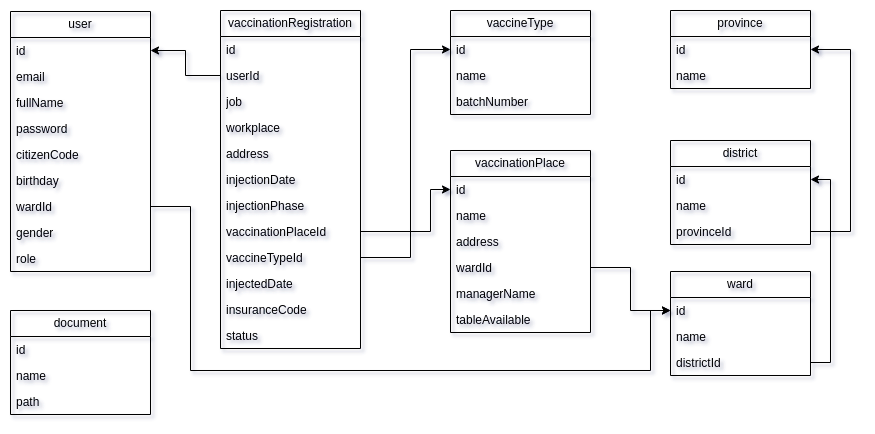

The diagram above was exported from draw.io. Its source (the exported page's mxGraphModel, read from the mxfile embedded in the PNG):
<mxGraphModel dx="1394" dy="803" grid="1" gridSize="10" guides="1" tooltips="1" connect="1" arrows="1" fold="1" page="1" pageScale="1" pageWidth="1100" pageHeight="850" background="none" math="0" shadow="0">
  <root>
    <mxCell id="0" />
    <mxCell id="1" parent="0" />
    <mxCell id="ApgUD-ugMRJObxuYef2v-26" value="user" style="swimlane;fontStyle=0;childLayout=stackLayout;horizontal=1;startSize=26;fillColor=none;horizontalStack=0;resizeParent=1;resizeParentMax=0;resizeLast=0;collapsible=1;marginBottom=0;whiteSpace=wrap;html=1;" parent="1" vertex="1">
      <mxGeometry x="140" y="61" width="140" height="260" as="geometry">
        <mxRectangle x="130" y="60" width="60" height="30" as="alternateBounds" />
      </mxGeometry>
    </mxCell>
    <mxCell id="ApgUD-ugMRJObxuYef2v-27" value="id" style="text;strokeColor=none;fillColor=none;align=left;verticalAlign=top;spacingLeft=4;spacingRight=4;overflow=hidden;rotatable=0;points=[[0,0.5],[1,0.5]];portConstraint=eastwest;whiteSpace=wrap;html=1;" parent="ApgUD-ugMRJObxuYef2v-26" vertex="1">
      <mxGeometry y="26" width="140" height="26" as="geometry" />
    </mxCell>
    <mxCell id="ApgUD-ugMRJObxuYef2v-28" value="email" style="text;strokeColor=none;fillColor=none;align=left;verticalAlign=top;spacingLeft=4;spacingRight=4;overflow=hidden;rotatable=0;points=[[0,0.5],[1,0.5]];portConstraint=eastwest;whiteSpace=wrap;html=1;" parent="ApgUD-ugMRJObxuYef2v-26" vertex="1">
      <mxGeometry y="52" width="140" height="26" as="geometry" />
    </mxCell>
    <mxCell id="ApgUD-ugMRJObxuYef2v-29" value="fullName" style="text;strokeColor=none;fillColor=none;align=left;verticalAlign=top;spacingLeft=4;spacingRight=4;overflow=hidden;rotatable=0;points=[[0,0.5],[1,0.5]];portConstraint=eastwest;whiteSpace=wrap;html=1;" parent="ApgUD-ugMRJObxuYef2v-26" vertex="1">
      <mxGeometry y="78" width="140" height="26" as="geometry" />
    </mxCell>
    <mxCell id="ApgUD-ugMRJObxuYef2v-40" value="password" style="text;strokeColor=none;fillColor=none;align=left;verticalAlign=top;spacingLeft=4;spacingRight=4;overflow=hidden;rotatable=0;points=[[0,0.5],[1,0.5]];portConstraint=eastwest;whiteSpace=wrap;html=1;" parent="ApgUD-ugMRJObxuYef2v-26" vertex="1">
      <mxGeometry y="104" width="140" height="26" as="geometry" />
    </mxCell>
    <mxCell id="ApgUD-ugMRJObxuYef2v-41" value="citizenCode" style="text;strokeColor=none;fillColor=none;align=left;verticalAlign=top;spacingLeft=4;spacingRight=4;overflow=hidden;rotatable=0;points=[[0,0.5],[1,0.5]];portConstraint=eastwest;whiteSpace=wrap;html=1;" parent="ApgUD-ugMRJObxuYef2v-26" vertex="1">
      <mxGeometry y="130" width="140" height="26" as="geometry" />
    </mxCell>
    <mxCell id="ApgUD-ugMRJObxuYef2v-42" value="birthday" style="text;strokeColor=none;fillColor=none;align=left;verticalAlign=top;spacingLeft=4;spacingRight=4;overflow=hidden;rotatable=0;points=[[0,0.5],[1,0.5]];portConstraint=eastwest;whiteSpace=wrap;html=1;" parent="ApgUD-ugMRJObxuYef2v-26" vertex="1">
      <mxGeometry y="156" width="140" height="26" as="geometry" />
    </mxCell>
    <mxCell id="ApgUD-ugMRJObxuYef2v-112" value="wardId" style="text;strokeColor=none;fillColor=none;align=left;verticalAlign=top;spacingLeft=4;spacingRight=4;overflow=hidden;rotatable=0;points=[[0,0.5],[1,0.5]];portConstraint=eastwest;whiteSpace=wrap;html=1;" parent="ApgUD-ugMRJObxuYef2v-26" vertex="1">
      <mxGeometry y="182" width="140" height="26" as="geometry" />
    </mxCell>
    <mxCell id="ApgUD-ugMRJObxuYef2v-43" value="gender" style="text;strokeColor=none;fillColor=none;align=left;verticalAlign=top;spacingLeft=4;spacingRight=4;overflow=hidden;rotatable=0;points=[[0,0.5],[1,0.5]];portConstraint=eastwest;whiteSpace=wrap;html=1;" parent="ApgUD-ugMRJObxuYef2v-26" vertex="1">
      <mxGeometry y="208" width="140" height="26" as="geometry" />
    </mxCell>
    <mxCell id="ApgUD-ugMRJObxuYef2v-44" value="role" style="text;strokeColor=none;fillColor=none;align=left;verticalAlign=top;spacingLeft=4;spacingRight=4;overflow=hidden;rotatable=0;points=[[0,0.5],[1,0.5]];portConstraint=eastwest;whiteSpace=wrap;html=1;" parent="ApgUD-ugMRJObxuYef2v-26" vertex="1">
      <mxGeometry y="234" width="140" height="26" as="geometry" />
    </mxCell>
    <mxCell id="ApgUD-ugMRJObxuYef2v-45" value="vaccinationRegistration" style="swimlane;fontStyle=0;childLayout=stackLayout;horizontal=1;startSize=26;fillColor=none;horizontalStack=0;resizeParent=1;resizeParentMax=0;resizeLast=0;collapsible=1;marginBottom=0;whiteSpace=wrap;html=1;" parent="1" vertex="1">
      <mxGeometry x="350" y="60" width="140" height="338" as="geometry">
        <mxRectangle x="130" y="60" width="60" height="30" as="alternateBounds" />
      </mxGeometry>
    </mxCell>
    <mxCell id="ApgUD-ugMRJObxuYef2v-46" value="id" style="text;strokeColor=none;fillColor=none;align=left;verticalAlign=top;spacingLeft=4;spacingRight=4;overflow=hidden;rotatable=0;points=[[0,0.5],[1,0.5]];portConstraint=eastwest;whiteSpace=wrap;html=1;" parent="ApgUD-ugMRJObxuYef2v-45" vertex="1">
      <mxGeometry y="26" width="140" height="26" as="geometry" />
    </mxCell>
    <mxCell id="ApgUD-ugMRJObxuYef2v-47" value="userId" style="text;strokeColor=none;fillColor=none;align=left;verticalAlign=top;spacingLeft=4;spacingRight=4;overflow=hidden;rotatable=0;points=[[0,0.5],[1,0.5]];portConstraint=eastwest;whiteSpace=wrap;html=1;" parent="ApgUD-ugMRJObxuYef2v-45" vertex="1">
      <mxGeometry y="52" width="140" height="26" as="geometry" />
    </mxCell>
    <mxCell id="ApgUD-ugMRJObxuYef2v-48" value="job" style="text;strokeColor=none;fillColor=none;align=left;verticalAlign=top;spacingLeft=4;spacingRight=4;overflow=hidden;rotatable=0;points=[[0,0.5],[1,0.5]];portConstraint=eastwest;whiteSpace=wrap;html=1;" parent="ApgUD-ugMRJObxuYef2v-45" vertex="1">
      <mxGeometry y="78" width="140" height="26" as="geometry" />
    </mxCell>
    <mxCell id="ApgUD-ugMRJObxuYef2v-49" value="workplace" style="text;strokeColor=none;fillColor=none;align=left;verticalAlign=top;spacingLeft=4;spacingRight=4;overflow=hidden;rotatable=0;points=[[0,0.5],[1,0.5]];portConstraint=eastwest;whiteSpace=wrap;html=1;" parent="ApgUD-ugMRJObxuYef2v-45" vertex="1">
      <mxGeometry y="104" width="140" height="26" as="geometry" />
    </mxCell>
    <mxCell id="ApgUD-ugMRJObxuYef2v-50" value="address" style="text;strokeColor=none;fillColor=none;align=left;verticalAlign=top;spacingLeft=4;spacingRight=4;overflow=hidden;rotatable=0;points=[[0,0.5],[1,0.5]];portConstraint=eastwest;whiteSpace=wrap;html=1;" parent="ApgUD-ugMRJObxuYef2v-45" vertex="1">
      <mxGeometry y="130" width="140" height="26" as="geometry" />
    </mxCell>
    <mxCell id="ApgUD-ugMRJObxuYef2v-51" value="injectionDate" style="text;strokeColor=none;fillColor=none;align=left;verticalAlign=top;spacingLeft=4;spacingRight=4;overflow=hidden;rotatable=0;points=[[0,0.5],[1,0.5]];portConstraint=eastwest;whiteSpace=wrap;html=1;" parent="ApgUD-ugMRJObxuYef2v-45" vertex="1">
      <mxGeometry y="156" width="140" height="26" as="geometry" />
    </mxCell>
    <mxCell id="ApgUD-ugMRJObxuYef2v-52" value="injectionPhase" style="text;strokeColor=none;fillColor=none;align=left;verticalAlign=top;spacingLeft=4;spacingRight=4;overflow=hidden;rotatable=0;points=[[0,0.5],[1,0.5]];portConstraint=eastwest;whiteSpace=wrap;html=1;" parent="ApgUD-ugMRJObxuYef2v-45" vertex="1">
      <mxGeometry y="182" width="140" height="26" as="geometry" />
    </mxCell>
    <mxCell id="ApgUD-ugMRJObxuYef2v-77" value="vaccinationPlaceId" style="text;strokeColor=none;fillColor=none;align=left;verticalAlign=top;spacingLeft=4;spacingRight=4;overflow=hidden;rotatable=0;points=[[0,0.5],[1,0.5]];portConstraint=eastwest;whiteSpace=wrap;html=1;" parent="ApgUD-ugMRJObxuYef2v-45" vertex="1">
      <mxGeometry y="208" width="140" height="26" as="geometry" />
    </mxCell>
    <mxCell id="ApgUD-ugMRJObxuYef2v-78" value="vaccineTypeId" style="text;strokeColor=none;fillColor=none;align=left;verticalAlign=top;spacingLeft=4;spacingRight=4;overflow=hidden;rotatable=0;points=[[0,0.5],[1,0.5]];portConstraint=eastwest;whiteSpace=wrap;html=1;" parent="ApgUD-ugMRJObxuYef2v-45" vertex="1">
      <mxGeometry y="234" width="140" height="26" as="geometry" />
    </mxCell>
    <mxCell id="ApgUD-ugMRJObxuYef2v-79" value="injectedDate" style="text;strokeColor=none;fillColor=none;align=left;verticalAlign=top;spacingLeft=4;spacingRight=4;overflow=hidden;rotatable=0;points=[[0,0.5],[1,0.5]];portConstraint=eastwest;whiteSpace=wrap;html=1;" parent="ApgUD-ugMRJObxuYef2v-45" vertex="1">
      <mxGeometry y="260" width="140" height="26" as="geometry" />
    </mxCell>
    <mxCell id="ApgUD-ugMRJObxuYef2v-107" value="insuranceCode" style="text;strokeColor=none;fillColor=none;align=left;verticalAlign=top;spacingLeft=4;spacingRight=4;overflow=hidden;rotatable=0;points=[[0,0.5],[1,0.5]];portConstraint=eastwest;whiteSpace=wrap;html=1;" parent="ApgUD-ugMRJObxuYef2v-45" vertex="1">
      <mxGeometry y="286" width="140" height="26" as="geometry" />
    </mxCell>
    <mxCell id="ApgUD-ugMRJObxuYef2v-80" value="status" style="text;strokeColor=none;fillColor=none;align=left;verticalAlign=top;spacingLeft=4;spacingRight=4;overflow=hidden;rotatable=0;points=[[0,0.5],[1,0.5]];portConstraint=eastwest;whiteSpace=wrap;html=1;" parent="ApgUD-ugMRJObxuYef2v-45" vertex="1">
      <mxGeometry y="312" width="140" height="26" as="geometry" />
    </mxCell>
    <mxCell id="ApgUD-ugMRJObxuYef2v-55" value="vaccineType" style="swimlane;fontStyle=0;childLayout=stackLayout;horizontal=1;startSize=26;fillColor=none;horizontalStack=0;resizeParent=1;resizeParentMax=0;resizeLast=0;collapsible=1;marginBottom=0;whiteSpace=wrap;html=1;" parent="1" vertex="1">
      <mxGeometry x="580" y="60" width="140" height="104" as="geometry">
        <mxRectangle x="130" y="60" width="60" height="30" as="alternateBounds" />
      </mxGeometry>
    </mxCell>
    <mxCell id="ApgUD-ugMRJObxuYef2v-56" value="id" style="text;strokeColor=none;fillColor=none;align=left;verticalAlign=top;spacingLeft=4;spacingRight=4;overflow=hidden;rotatable=0;points=[[0,0.5],[1,0.5]];portConstraint=eastwest;whiteSpace=wrap;html=1;" parent="ApgUD-ugMRJObxuYef2v-55" vertex="1">
      <mxGeometry y="26" width="140" height="26" as="geometry" />
    </mxCell>
    <mxCell id="ApgUD-ugMRJObxuYef2v-57" value="name" style="text;strokeColor=none;fillColor=none;align=left;verticalAlign=top;spacingLeft=4;spacingRight=4;overflow=hidden;rotatable=0;points=[[0,0.5],[1,0.5]];portConstraint=eastwest;whiteSpace=wrap;html=1;" parent="ApgUD-ugMRJObxuYef2v-55" vertex="1">
      <mxGeometry y="52" width="140" height="26" as="geometry" />
    </mxCell>
    <mxCell id="ApgUD-ugMRJObxuYef2v-58" value="batchNumber" style="text;strokeColor=none;fillColor=none;align=left;verticalAlign=top;spacingLeft=4;spacingRight=4;overflow=hidden;rotatable=0;points=[[0,0.5],[1,0.5]];portConstraint=eastwest;whiteSpace=wrap;html=1;" parent="ApgUD-ugMRJObxuYef2v-55" vertex="1">
      <mxGeometry y="78" width="140" height="26" as="geometry" />
    </mxCell>
    <mxCell id="ApgUD-ugMRJObxuYef2v-73" value="vaccinationPlace" style="swimlane;fontStyle=0;childLayout=stackLayout;horizontal=1;startSize=26;fillColor=none;horizontalStack=0;resizeParent=1;resizeParentMax=0;resizeLast=0;collapsible=1;marginBottom=0;whiteSpace=wrap;html=1;" parent="1" vertex="1">
      <mxGeometry x="580" y="200" width="140" height="182" as="geometry">
        <mxRectangle x="130" y="60" width="60" height="30" as="alternateBounds" />
      </mxGeometry>
    </mxCell>
    <mxCell id="ApgUD-ugMRJObxuYef2v-74" value="id" style="text;strokeColor=none;fillColor=none;align=left;verticalAlign=top;spacingLeft=4;spacingRight=4;overflow=hidden;rotatable=0;points=[[0,0.5],[1,0.5]];portConstraint=eastwest;whiteSpace=wrap;html=1;" parent="ApgUD-ugMRJObxuYef2v-73" vertex="1">
      <mxGeometry y="26" width="140" height="26" as="geometry" />
    </mxCell>
    <mxCell id="ApgUD-ugMRJObxuYef2v-75" value="name" style="text;strokeColor=none;fillColor=none;align=left;verticalAlign=top;spacingLeft=4;spacingRight=4;overflow=hidden;rotatable=0;points=[[0,0.5],[1,0.5]];portConstraint=eastwest;whiteSpace=wrap;html=1;" parent="ApgUD-ugMRJObxuYef2v-73" vertex="1">
      <mxGeometry y="52" width="140" height="26" as="geometry" />
    </mxCell>
    <mxCell id="ApgUD-ugMRJObxuYef2v-76" value="address" style="text;strokeColor=none;fillColor=none;align=left;verticalAlign=top;spacingLeft=4;spacingRight=4;overflow=hidden;rotatable=0;points=[[0,0.5],[1,0.5]];portConstraint=eastwest;whiteSpace=wrap;html=1;" parent="ApgUD-ugMRJObxuYef2v-73" vertex="1">
      <mxGeometry y="78" width="140" height="26" as="geometry" />
    </mxCell>
    <mxCell id="ApgUD-ugMRJObxuYef2v-99" value="wardId" style="text;strokeColor=none;fillColor=none;align=left;verticalAlign=top;spacingLeft=4;spacingRight=4;overflow=hidden;rotatable=0;points=[[0,0.5],[1,0.5]];portConstraint=eastwest;whiteSpace=wrap;html=1;" parent="ApgUD-ugMRJObxuYef2v-73" vertex="1">
      <mxGeometry y="104" width="140" height="26" as="geometry" />
    </mxCell>
    <mxCell id="ApgUD-ugMRJObxuYef2v-81" value="managerName" style="text;strokeColor=none;fillColor=none;align=left;verticalAlign=top;spacingLeft=4;spacingRight=4;overflow=hidden;rotatable=0;points=[[0,0.5],[1,0.5]];portConstraint=eastwest;whiteSpace=wrap;html=1;" parent="ApgUD-ugMRJObxuYef2v-73" vertex="1">
      <mxGeometry y="130" width="140" height="26" as="geometry" />
    </mxCell>
    <mxCell id="ApgUD-ugMRJObxuYef2v-82" value="tableAvailable" style="text;strokeColor=none;fillColor=none;align=left;verticalAlign=top;spacingLeft=4;spacingRight=4;overflow=hidden;rotatable=0;points=[[0,0.5],[1,0.5]];portConstraint=eastwest;whiteSpace=wrap;html=1;" parent="ApgUD-ugMRJObxuYef2v-73" vertex="1">
      <mxGeometry y="156" width="140" height="26" as="geometry" />
    </mxCell>
    <mxCell id="ApgUD-ugMRJObxuYef2v-83" value="province" style="swimlane;fontStyle=0;childLayout=stackLayout;horizontal=1;startSize=26;fillColor=none;horizontalStack=0;resizeParent=1;resizeParentMax=0;resizeLast=0;collapsible=1;marginBottom=0;whiteSpace=wrap;html=1;" parent="1" vertex="1">
      <mxGeometry x="800" y="60" width="140" height="78" as="geometry">
        <mxRectangle x="130" y="60" width="60" height="30" as="alternateBounds" />
      </mxGeometry>
    </mxCell>
    <mxCell id="ApgUD-ugMRJObxuYef2v-84" value="id" style="text;strokeColor=none;fillColor=none;align=left;verticalAlign=top;spacingLeft=4;spacingRight=4;overflow=hidden;rotatable=0;points=[[0,0.5],[1,0.5]];portConstraint=eastwest;whiteSpace=wrap;html=1;" parent="ApgUD-ugMRJObxuYef2v-83" vertex="1">
      <mxGeometry y="26" width="140" height="26" as="geometry" />
    </mxCell>
    <mxCell id="ApgUD-ugMRJObxuYef2v-85" value="name" style="text;strokeColor=none;fillColor=none;align=left;verticalAlign=top;spacingLeft=4;spacingRight=4;overflow=hidden;rotatable=0;points=[[0,0.5],[1,0.5]];portConstraint=eastwest;whiteSpace=wrap;html=1;" parent="ApgUD-ugMRJObxuYef2v-83" vertex="1">
      <mxGeometry y="52" width="140" height="26" as="geometry" />
    </mxCell>
    <mxCell id="ApgUD-ugMRJObxuYef2v-87" value="district" style="swimlane;fontStyle=0;childLayout=stackLayout;horizontal=1;startSize=26;fillColor=none;horizontalStack=0;resizeParent=1;resizeParentMax=0;resizeLast=0;collapsible=1;marginBottom=0;whiteSpace=wrap;html=1;" parent="1" vertex="1">
      <mxGeometry x="800" y="190" width="140" height="104" as="geometry">
        <mxRectangle x="130" y="60" width="60" height="30" as="alternateBounds" />
      </mxGeometry>
    </mxCell>
    <mxCell id="ApgUD-ugMRJObxuYef2v-88" value="id" style="text;strokeColor=none;fillColor=none;align=left;verticalAlign=top;spacingLeft=4;spacingRight=4;overflow=hidden;rotatable=0;points=[[0,0.5],[1,0.5]];portConstraint=eastwest;whiteSpace=wrap;html=1;" parent="ApgUD-ugMRJObxuYef2v-87" vertex="1">
      <mxGeometry y="26" width="140" height="26" as="geometry" />
    </mxCell>
    <mxCell id="ApgUD-ugMRJObxuYef2v-89" value="name" style="text;strokeColor=none;fillColor=none;align=left;verticalAlign=top;spacingLeft=4;spacingRight=4;overflow=hidden;rotatable=0;points=[[0,0.5],[1,0.5]];portConstraint=eastwest;whiteSpace=wrap;html=1;" parent="ApgUD-ugMRJObxuYef2v-87" vertex="1">
      <mxGeometry y="52" width="140" height="26" as="geometry" />
    </mxCell>
    <mxCell id="ApgUD-ugMRJObxuYef2v-90" value="provinceId" style="text;strokeColor=none;fillColor=none;align=left;verticalAlign=top;spacingLeft=4;spacingRight=4;overflow=hidden;rotatable=0;points=[[0,0.5],[1,0.5]];portConstraint=eastwest;whiteSpace=wrap;html=1;" parent="ApgUD-ugMRJObxuYef2v-87" vertex="1">
      <mxGeometry y="78" width="140" height="26" as="geometry" />
    </mxCell>
    <mxCell id="ApgUD-ugMRJObxuYef2v-91" value="ward" style="swimlane;fontStyle=0;childLayout=stackLayout;horizontal=1;startSize=26;fillColor=none;horizontalStack=0;resizeParent=1;resizeParentMax=0;resizeLast=0;collapsible=1;marginBottom=0;whiteSpace=wrap;html=1;" parent="1" vertex="1">
      <mxGeometry x="800" y="321" width="140" height="104" as="geometry">
        <mxRectangle x="130" y="60" width="60" height="30" as="alternateBounds" />
      </mxGeometry>
    </mxCell>
    <mxCell id="ApgUD-ugMRJObxuYef2v-92" value="id" style="text;strokeColor=none;fillColor=none;align=left;verticalAlign=top;spacingLeft=4;spacingRight=4;overflow=hidden;rotatable=0;points=[[0,0.5],[1,0.5]];portConstraint=eastwest;whiteSpace=wrap;html=1;" parent="ApgUD-ugMRJObxuYef2v-91" vertex="1">
      <mxGeometry y="26" width="140" height="26" as="geometry" />
    </mxCell>
    <mxCell id="ApgUD-ugMRJObxuYef2v-93" value="name" style="text;strokeColor=none;fillColor=none;align=left;verticalAlign=top;spacingLeft=4;spacingRight=4;overflow=hidden;rotatable=0;points=[[0,0.5],[1,0.5]];portConstraint=eastwest;whiteSpace=wrap;html=1;" parent="ApgUD-ugMRJObxuYef2v-91" vertex="1">
      <mxGeometry y="52" width="140" height="26" as="geometry" />
    </mxCell>
    <mxCell id="ApgUD-ugMRJObxuYef2v-94" value="districtId" style="text;strokeColor=none;fillColor=none;align=left;verticalAlign=top;spacingLeft=4;spacingRight=4;overflow=hidden;rotatable=0;points=[[0,0.5],[1,0.5]];portConstraint=eastwest;whiteSpace=wrap;html=1;" parent="ApgUD-ugMRJObxuYef2v-91" vertex="1">
      <mxGeometry y="78" width="140" height="26" as="geometry" />
    </mxCell>
    <mxCell id="ApgUD-ugMRJObxuYef2v-97" style="edgeStyle=orthogonalEdgeStyle;rounded=0;orthogonalLoop=1;jettySize=auto;html=1;" parent="1" source="ApgUD-ugMRJObxuYef2v-94" target="ApgUD-ugMRJObxuYef2v-88" edge="1">
      <mxGeometry relative="1" as="geometry">
        <Array as="points">
          <mxPoint x="960" y="411.9999999999999" />
          <mxPoint x="960" y="229" />
        </Array>
      </mxGeometry>
    </mxCell>
    <mxCell id="ApgUD-ugMRJObxuYef2v-98" style="edgeStyle=orthogonalEdgeStyle;rounded=0;orthogonalLoop=1;jettySize=auto;html=1;" parent="1" source="ApgUD-ugMRJObxuYef2v-90" target="ApgUD-ugMRJObxuYef2v-84" edge="1">
      <mxGeometry relative="1" as="geometry">
        <Array as="points">
          <mxPoint x="980" y="280.9999999999999" />
          <mxPoint x="980" y="99" />
        </Array>
      </mxGeometry>
    </mxCell>
    <mxCell id="ApgUD-ugMRJObxuYef2v-100" style="edgeStyle=orthogonalEdgeStyle;rounded=0;orthogonalLoop=1;jettySize=auto;html=1;" parent="1" source="ApgUD-ugMRJObxuYef2v-99" target="ApgUD-ugMRJObxuYef2v-92" edge="1">
      <mxGeometry relative="1" as="geometry" />
    </mxCell>
    <mxCell id="ApgUD-ugMRJObxuYef2v-101" style="edgeStyle=orthogonalEdgeStyle;rounded=0;orthogonalLoop=1;jettySize=auto;html=1;entryX=0;entryY=0.5;entryDx=0;entryDy=0;" parent="1" source="ApgUD-ugMRJObxuYef2v-77" target="ApgUD-ugMRJObxuYef2v-74" edge="1">
      <mxGeometry relative="1" as="geometry">
        <Array as="points">
          <mxPoint x="560" y="281" />
          <mxPoint x="560" y="239" />
        </Array>
      </mxGeometry>
    </mxCell>
    <mxCell id="ApgUD-ugMRJObxuYef2v-102" style="edgeStyle=orthogonalEdgeStyle;rounded=0;orthogonalLoop=1;jettySize=auto;html=1;entryX=0;entryY=0.5;entryDx=0;entryDy=0;" parent="1" source="ApgUD-ugMRJObxuYef2v-78" target="ApgUD-ugMRJObxuYef2v-56" edge="1">
      <mxGeometry relative="1" as="geometry">
        <Array as="points">
          <mxPoint x="540" y="307" />
          <mxPoint x="540" y="99" />
        </Array>
      </mxGeometry>
    </mxCell>
    <mxCell id="ApgUD-ugMRJObxuYef2v-103" style="edgeStyle=orthogonalEdgeStyle;rounded=0;orthogonalLoop=1;jettySize=auto;html=1;" parent="1" source="ApgUD-ugMRJObxuYef2v-47" target="ApgUD-ugMRJObxuYef2v-27" edge="1">
      <mxGeometry relative="1" as="geometry" />
    </mxCell>
    <mxCell id="ApgUD-ugMRJObxuYef2v-108" value="document" style="swimlane;fontStyle=0;childLayout=stackLayout;horizontal=1;startSize=26;fillColor=none;horizontalStack=0;resizeParent=1;resizeParentMax=0;resizeLast=0;collapsible=1;marginBottom=0;whiteSpace=wrap;html=1;" parent="1" vertex="1">
      <mxGeometry x="140" y="360" width="140" height="104" as="geometry">
        <mxRectangle x="130" y="60" width="60" height="30" as="alternateBounds" />
      </mxGeometry>
    </mxCell>
    <mxCell id="ApgUD-ugMRJObxuYef2v-109" value="id" style="text;strokeColor=none;fillColor=none;align=left;verticalAlign=top;spacingLeft=4;spacingRight=4;overflow=hidden;rotatable=0;points=[[0,0.5],[1,0.5]];portConstraint=eastwest;whiteSpace=wrap;html=1;" parent="ApgUD-ugMRJObxuYef2v-108" vertex="1">
      <mxGeometry y="26" width="140" height="26" as="geometry" />
    </mxCell>
    <mxCell id="ApgUD-ugMRJObxuYef2v-110" value="name" style="text;strokeColor=none;fillColor=none;align=left;verticalAlign=top;spacingLeft=4;spacingRight=4;overflow=hidden;rotatable=0;points=[[0,0.5],[1,0.5]];portConstraint=eastwest;whiteSpace=wrap;html=1;" parent="ApgUD-ugMRJObxuYef2v-108" vertex="1">
      <mxGeometry y="52" width="140" height="26" as="geometry" />
    </mxCell>
    <mxCell id="ApgUD-ugMRJObxuYef2v-111" value="path" style="text;strokeColor=none;fillColor=none;align=left;verticalAlign=top;spacingLeft=4;spacingRight=4;overflow=hidden;rotatable=0;points=[[0,0.5],[1,0.5]];portConstraint=eastwest;whiteSpace=wrap;html=1;" parent="ApgUD-ugMRJObxuYef2v-108" vertex="1">
      <mxGeometry y="78" width="140" height="26" as="geometry" />
    </mxCell>
    <mxCell id="ApgUD-ugMRJObxuYef2v-113" style="edgeStyle=orthogonalEdgeStyle;rounded=0;orthogonalLoop=1;jettySize=auto;html=1;entryX=0;entryY=0.5;entryDx=0;entryDy=0;" parent="1" source="ApgUD-ugMRJObxuYef2v-112" target="ApgUD-ugMRJObxuYef2v-92" edge="1">
      <mxGeometry relative="1" as="geometry">
        <Array as="points">
          <mxPoint x="320" y="256" />
          <mxPoint x="320" y="420" />
          <mxPoint x="780" y="420" />
          <mxPoint x="780" y="360" />
        </Array>
      </mxGeometry>
    </mxCell>
  </root>
</mxGraphModel>